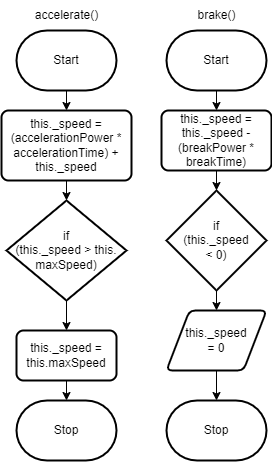

The diagram above was exported from draw.io. Its source (the exported page's mxGraphModel, read from the mxfile embedded in the PNG):
<mxGraphModel dx="318" dy="307" grid="1" gridSize="10" guides="1" tooltips="1" connect="1" arrows="1" fold="1" page="1" pageScale="1" pageWidth="827" pageHeight="1169" math="0" shadow="0">
  <root>
    <mxCell id="0" />
    <mxCell id="1" parent="0" />
    <mxCell id="7" style="edgeStyle=none;html=1;exitX=0.5;exitY=1;exitDx=0;exitDy=0;exitPerimeter=0;entryX=0.5;entryY=0;entryDx=0;entryDy=0;" edge="1" parent="1" source="2" target="5">
      <mxGeometry relative="1" as="geometry" />
    </mxCell>
    <mxCell id="2" value="Start" style="strokeWidth=2;html=1;shape=mxgraph.flowchart.terminator;whiteSpace=wrap;" vertex="1" parent="1">
      <mxGeometry x="40" y="50" width="100" height="60" as="geometry" />
    </mxCell>
    <mxCell id="4" value="accelerate()" style="text;html=1;align=center;verticalAlign=middle;resizable=0;points=[];autosize=1;strokeColor=none;fillColor=none;" vertex="1" parent="1">
      <mxGeometry x="45" y="20" width="90" height="30" as="geometry" />
    </mxCell>
    <mxCell id="8" style="edgeStyle=none;html=1;exitX=0.5;exitY=1;exitDx=0;exitDy=0;entryX=0.5;entryY=0;entryDx=0;entryDy=0;entryPerimeter=0;" edge="1" parent="1" source="5" target="6">
      <mxGeometry relative="1" as="geometry" />
    </mxCell>
    <mxCell id="5" value="this._speed = (accelerationPower * accelerationTime) + this._speed" style="rounded=1;whiteSpace=wrap;html=1;absoluteArcSize=1;arcSize=14;strokeWidth=2;" vertex="1" parent="1">
      <mxGeometry x="25" y="130" width="130" height="70" as="geometry" />
    </mxCell>
    <mxCell id="10" style="edgeStyle=none;html=1;exitX=0.5;exitY=1;exitDx=0;exitDy=0;exitPerimeter=0;entryX=0.5;entryY=0;entryDx=0;entryDy=0;" edge="1" parent="1" source="6" target="9">
      <mxGeometry relative="1" as="geometry" />
    </mxCell>
    <mxCell id="6" value="if &lt;br&gt;(this._speed &amp;gt; this.&lt;br&gt;maxSpeed)" style="strokeWidth=2;html=1;shape=mxgraph.flowchart.decision;whiteSpace=wrap;" vertex="1" parent="1">
      <mxGeometry x="30" y="220" width="120" height="100" as="geometry" />
    </mxCell>
    <mxCell id="12" style="edgeStyle=none;html=1;exitX=0.5;exitY=1;exitDx=0;exitDy=0;entryX=0.5;entryY=0;entryDx=0;entryDy=0;entryPerimeter=0;" edge="1" parent="1" source="9" target="11">
      <mxGeometry relative="1" as="geometry" />
    </mxCell>
    <mxCell id="9" value="this._speed = this.maxSpeed" style="rounded=1;whiteSpace=wrap;html=1;absoluteArcSize=1;arcSize=14;strokeWidth=2;" vertex="1" parent="1">
      <mxGeometry x="40" y="350" width="100" height="50" as="geometry" />
    </mxCell>
    <mxCell id="11" value="Stop" style="strokeWidth=2;html=1;shape=mxgraph.flowchart.terminator;whiteSpace=wrap;" vertex="1" parent="1">
      <mxGeometry x="40" y="420" width="100" height="60" as="geometry" />
    </mxCell>
    <mxCell id="17" style="edgeStyle=none;html=1;exitX=0.5;exitY=1;exitDx=0;exitDy=0;exitPerimeter=0;entryX=0.5;entryY=0;entryDx=0;entryDy=0;" edge="1" parent="1" source="13" target="14">
      <mxGeometry relative="1" as="geometry" />
    </mxCell>
    <mxCell id="13" value="Start" style="strokeWidth=2;html=1;shape=mxgraph.flowchart.terminator;whiteSpace=wrap;" vertex="1" parent="1">
      <mxGeometry x="190" y="50" width="100" height="60" as="geometry" />
    </mxCell>
    <mxCell id="16" style="edgeStyle=none;html=1;exitX=0.5;exitY=1;exitDx=0;exitDy=0;entryX=0.5;entryY=0;entryDx=0;entryDy=0;entryPerimeter=0;" edge="1" parent="1" source="14" target="15">
      <mxGeometry relative="1" as="geometry" />
    </mxCell>
    <mxCell id="14" value="this._speed = this._speed - (breakPower * breakTime)" style="rounded=1;whiteSpace=wrap;html=1;absoluteArcSize=1;arcSize=14;strokeWidth=2;" vertex="1" parent="1">
      <mxGeometry x="185" y="130" width="110" height="60" as="geometry" />
    </mxCell>
    <mxCell id="19" style="edgeStyle=none;html=1;exitX=0.5;exitY=1;exitDx=0;exitDy=0;exitPerimeter=0;entryX=0.5;entryY=0;entryDx=0;entryDy=0;" edge="1" parent="1" source="15" target="18">
      <mxGeometry relative="1" as="geometry" />
    </mxCell>
    <mxCell id="15" value="if &lt;br&gt;(this._speed &lt;br&gt;&amp;lt; 0)" style="strokeWidth=2;html=1;shape=mxgraph.flowchart.decision;whiteSpace=wrap;" vertex="1" parent="1">
      <mxGeometry x="190" y="210" width="100" height="100" as="geometry" />
    </mxCell>
    <mxCell id="21" style="edgeStyle=none;html=1;exitX=0.5;exitY=1;exitDx=0;exitDy=0;entryX=0.5;entryY=0;entryDx=0;entryDy=0;entryPerimeter=0;" edge="1" parent="1" source="18" target="20">
      <mxGeometry relative="1" as="geometry" />
    </mxCell>
    <mxCell id="18" value="this._speed &lt;br&gt;= 0" style="shape=parallelogram;html=1;strokeWidth=2;perimeter=parallelogramPerimeter;whiteSpace=wrap;rounded=1;arcSize=12;size=0.23;" vertex="1" parent="1">
      <mxGeometry x="190" y="330" width="100" height="60" as="geometry" />
    </mxCell>
    <mxCell id="20" value="Stop" style="strokeWidth=2;html=1;shape=mxgraph.flowchart.terminator;whiteSpace=wrap;" vertex="1" parent="1">
      <mxGeometry x="190" y="420" width="100" height="60" as="geometry" />
    </mxCell>
    <mxCell id="22" value="brake()" style="text;html=1;align=center;verticalAlign=middle;resizable=0;points=[];autosize=1;strokeColor=none;fillColor=none;" vertex="1" parent="1">
      <mxGeometry x="210" y="20" width="60" height="30" as="geometry" />
    </mxCell>
  </root>
</mxGraphModel>